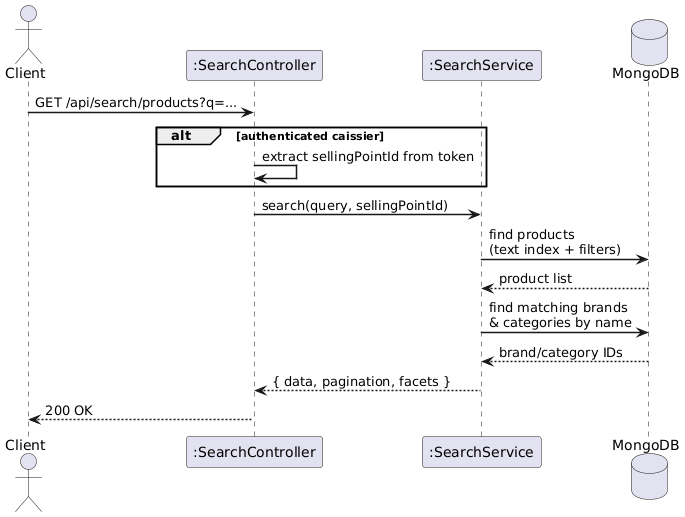

The diagram above was rendered by PlantUML. Its source (embedded in the PNG):
@startuml
skinparam sequenceArrowThickness 1.5
skinparam ParticipantPadding 20

actor Client
participant ":SearchController" as Controller
participant ":SearchService" as Service
database "MongoDB" as DB

Client -> Controller : GET /api/search/products?q=...

alt authenticated caissier
    Controller -> Controller : extract sellingPointId from token
end

Controller -> Service : search(query, sellingPointId)

Service -> DB : find products\n(text index + filters)
DB --> Service : product list

Service -> DB : find matching brands\n& categories by name
DB --> Service : brand/category IDs

Service --> Controller : { data, pagination, facets }
Controller --> Client : 200 OK
@enduml